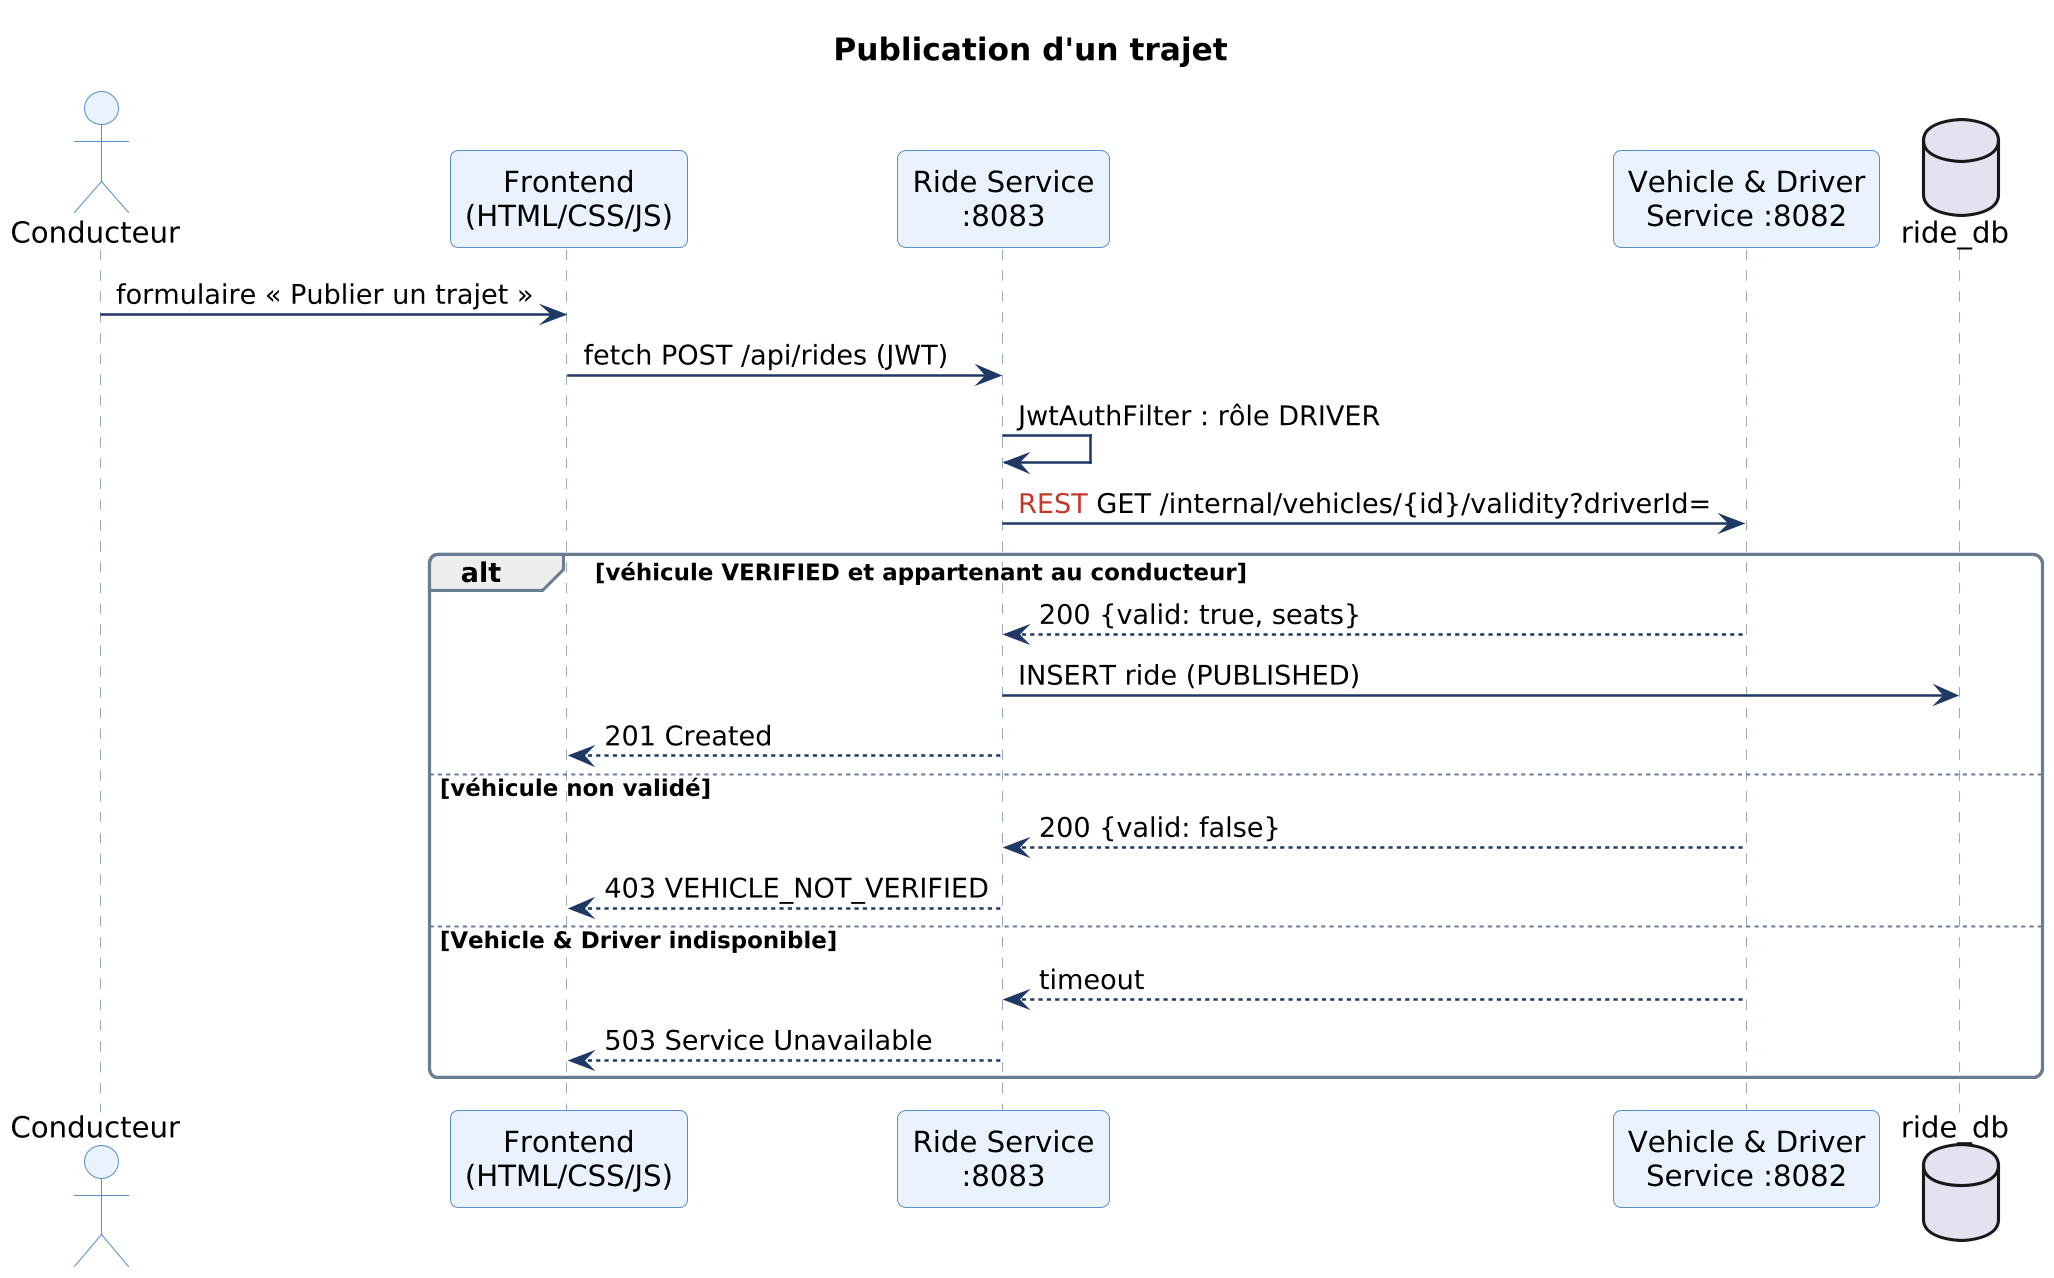

The diagram above was rendered by PlantUML. Its source (embedded in the PNG):
@startuml
!include skin.iuml
title Publication d'un trajet
actor Conducteur
participant "Frontend\n(HTML/CSS/JS)" as FE
participant "Ride Service\n:8083" as R
participant "Vehicle & Driver\nService :8082" as V
database "ride_db" as DB
Conducteur -> FE : formulaire « Publier un trajet »
FE -> R : fetch POST /api/rides (JWT)
R -> R : JwtAuthFilter : rôle DRIVER
R -> V : <color:#C0392B>REST</color> GET /internal/vehicles/{id}/validity?driverId=
alt véhicule VERIFIED et appartenant au conducteur
  V --> R : 200 {valid: true, seats}
  R -> DB : INSERT ride (PUBLISHED)
  R --> FE : 201 Created
else véhicule non validé
  V --> R : 200 {valid: false}
  R --> FE : 403 VEHICLE_NOT_VERIFIED
else Vehicle & Driver indisponible
  V --> R : timeout
  R --> FE : 503 Service Unavailable
end
@enduml